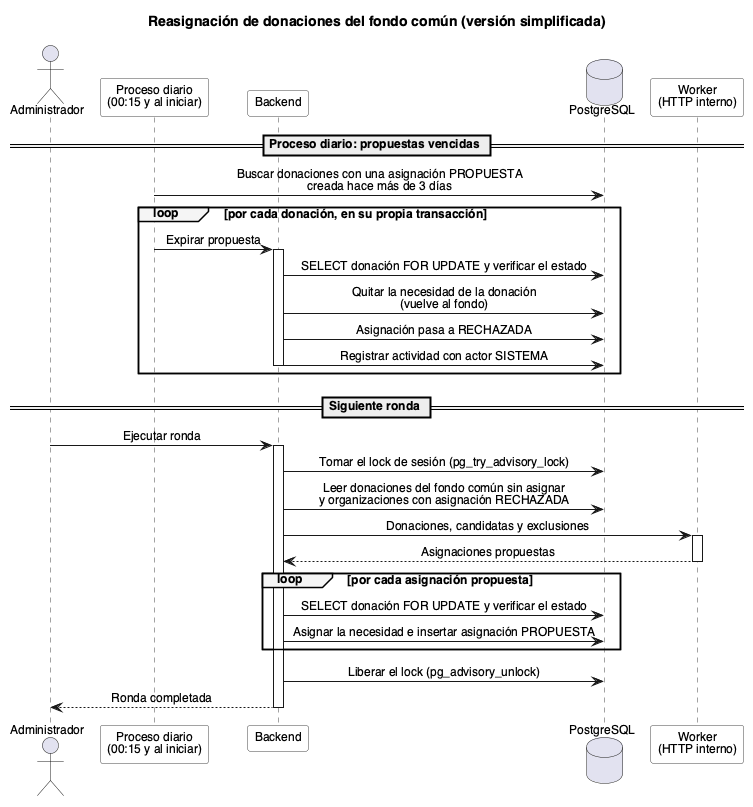

The diagram above was rendered by PlantUML. Its source (embedded in the PNG):
@startuml
!include ../../tesis/diagramas/secuencia/_estilo.iuml

title Reasignación de donaciones del fondo común (versión simplificada)

actor "Administrador" as Admin
participant "Proceso diario\n(00:15 y al iniciar)" as Job
participant "Backend" as Back
database "PostgreSQL" as DB
participant "Worker\n(HTTP interno)" as Worker

== Proceso diario: propuestas vencidas ==

Job -> DB : Buscar donaciones con una asignación PROPUESTA\ncreada hace más de 3 días
loop por cada donación, en su propia transacción
  Job -> Back : Expirar propuesta
  activate Back
  Back -> DB : SELECT donación FOR UPDATE y verificar el estado
  Back -> DB : Quitar la necesidad de la donación\n(vuelve al fondo)
  Back -> DB : Asignación pasa a RECHAZADA
  Back -> DB : Registrar actividad con actor SISTEMA
  deactivate Back
end

== Siguiente ronda ==

Admin -> Back : Ejecutar ronda
activate Back
Back -> DB : Tomar el lock de sesión (pg_try_advisory_lock)
Back -> DB : Leer donaciones del fondo común sin asignar\ny organizaciones con asignación RECHAZADA
Back -> Worker : Donaciones, candidatas y exclusiones
activate Worker
Worker --> Back : Asignaciones propuestas
deactivate Worker
loop por cada asignación propuesta
  Back -> DB : SELECT donación FOR UPDATE y verificar el estado
  Back -> DB : Asignar la necesidad e insertar asignación PROPUESTA
end
Back -> DB : Liberar el lock (pg_advisory_unlock)
Back --> Admin : Ronda completada
deactivate Back

@enduml